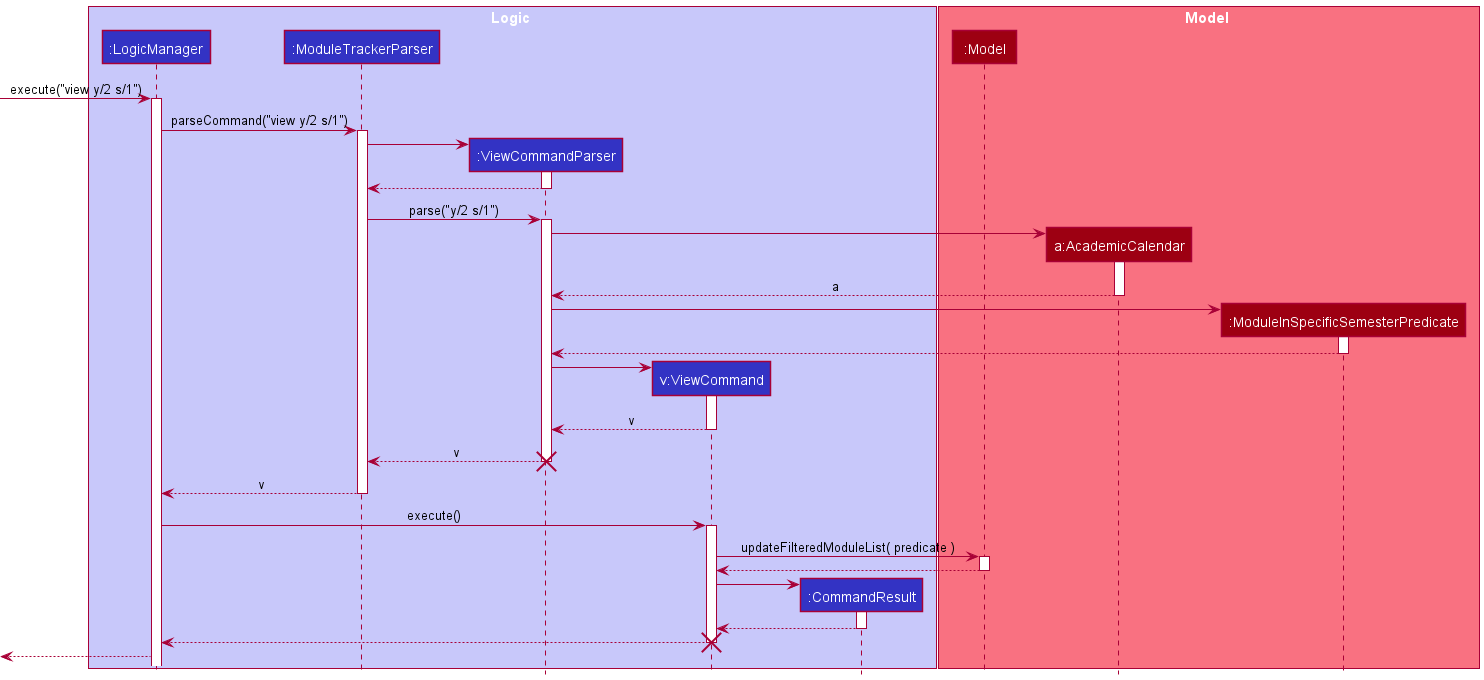

The diagram above was rendered by PlantUML. Its source (embedded in the PNG):
@startuml

!include Style.puml

box Logic LOGIC_COLOR_T1
participant ":LogicManager" as LogicManager LOGIC_COLOR
participant ":ModuleTrackerParser" as ModuleTrackerParser LOGIC_COLOR
participant ":ViewCommandParser" as ViewCommandParser LOGIC_COLOR
participant "v:ViewCommand" as ViewCommand LOGIC_COLOR
participant ":CommandResult" as CommandResult LOGIC_COLOR
end box

box Model MODEL_COLOR_T1
participant ":Model" as Model MODEL_COLOR
participant "a:AcademicCalendar" as AcademicCalendar MODEL_COLOR
participant ":ModuleInSpecificSemesterPredicate" as ModuleInSpecificSemesterPredicate MODEL_COLOR
end box

[-> LogicManager++ : execute("view y/2 s/1")

LogicManager -> ModuleTrackerParser++ : parseCommand("view y/2 s/1")

create ViewCommandParser
ModuleTrackerParser -> ViewCommandParser++

ViewCommandParser --> ModuleTrackerParser--

ModuleTrackerParser -> ViewCommandParser++ : parse("y/2 s/1")

create AcademicCalendar
ViewCommandParser -> AcademicCalendar++

AcademicCalendar --> ViewCommandParser-- : a

create ModuleInSpecificSemesterPredicate
ViewCommandParser -> ModuleInSpecificSemesterPredicate++

ModuleInSpecificSemesterPredicate --> ViewCommandParser--

create ViewCommand
ViewCommandParser -> ViewCommand++
ViewCommand -->ViewCommandParser-- : v

ViewCommandParser --> ModuleTrackerParser-- : v
destroy ViewCommandParser

ModuleTrackerParser --> LogicManager-- : v

LogicManager -> ViewCommand++ : execute()

ViewCommand -> Model++ : updateFilteredModuleList( predicate )

Model --> ViewCommand--

create CommandResult
ViewCommand -> CommandResult++
CommandResult --> ViewCommand--

ViewCommand --> LogicManager--

destroy ViewCommand
LogicManager -->[

@enduml